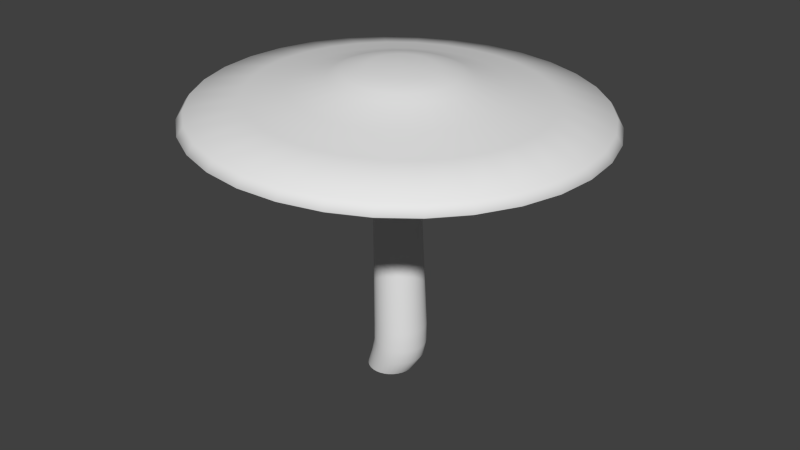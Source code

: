 # Source: Mushroom_Large_Rigged.blend  (saved by Blender 2.76.0; exported with 4.5.12 LTS)
import bpy
from mathutils import Matrix  # noqa: F401  (used for matrix-valued properties, if any)

bpy.ops.wm.read_factory_settings(use_empty=True)
scene = bpy.context.scene
scene.name = 'Scene'

# ---- collections
col_collection_1 = bpy.data.collections.new('Collection 1'); scene.collection.children.link(col_collection_1)

# ---- world
world_world = bpy.data.worlds.new('World'); scene.world = world_world
world_world.color = (0.05088, 0.05088, 0.05088)
world_world.use_sun_shadow = False
world_world.sun_shadow_jitter_overblur = 0.0
world_world.cycles.sampling_method = 'MANUAL'
world_world.cycles.sample_map_resolution = 256

# ---- meshes
me_cylinder = bpy.data.meshes.new('Cylinder')
me_cylinder.from_pydata([(0.0, 1.0, -0.00274), (0.4749, 1.102, 2.014), (0.1951, 0.9808, -0.00274), (0.6854, 1.082, 2.013), (0.3827, 0.9239, -0.00274), (0.888, 1.021, 2.012), (0.5556, 0.8315, -0.00274), (1.075, 0.9222, 2.011), (0.7071, 0.7071, -0.00274), (1.239, 0.7885, 2.01), (0.8315, 0.5556, -0.00274), (1.374, 0.6254, 2.01), (0.9239, 0.3827, -0.00274), (1.474, 0.4391, 2.009), (0.9808, 0.1951, -0.00274), (1.536, 0.2369, 2.009), (1.0, 7.55e-08, -0.00274), (1.558, 0.02633, 2.009), (0.9808, -0.1951, -0.00274), (1.538, -0.1843, 2.009), (0.9239, -0.3827, -0.00274), (1.477, -0.3871, 2.009), (0.8315, -0.5556, -0.00274), (1.378, -0.5741, 2.009), (0.7071, -0.7071, -0.00274), (1.244, -0.7381, 2.01), (0.5556, -0.8315, -0.00274), (1.081, -0.873, 2.011), (0.3827, -0.9239, -0.00274), (0.8951, -0.9734, 2.011), (0.1951, -0.9808, -0.00274), (0.6929, -1.036, 2.012), (-3.258e-07, -1.0, -0.00274), (0.4825, -1.057, 2.013), (-0.1951, -0.9808, -0.00274), (0.2719, -1.037, 2.014), (-0.3827, -0.9239, -0.00274), (0.06933, -0.9764, 2.015), (-0.5556, -0.8315, -0.00274), (-0.1176, -0.8773, 2.016), (-0.7071, -0.7071, -0.00274), (-0.2815, -0.7436, 2.017), (-0.8315, -0.5556, -0.00274), (-0.4163, -0.5805, 2.017), (-0.9239, -0.3827, -0.00274), (-0.5167, -0.3942, 2.018), (-0.9808, -0.1951, -0.00274), (-0.5788, -0.192, 2.018), (-1.0, 9.656e-07, -0.00274), (-0.6003, 0.01856, 2.018), (-0.9808, 0.1951, -0.00274), (-0.5803, 0.2292, 2.018), (-0.9239, 0.3827, -0.00274), (-0.5196, 0.432, 2.018), (-0.8315, 0.5556, -0.00274), (-0.4206, 0.6189, 2.017), (-0.7071, 0.7071, -0.00274), (-0.287, 0.783, 2.017), (-0.5556, 0.8315, -0.00274), (-0.1239, 0.9178, 2.016), (-0.3827, 0.9239, -0.00274), (0.06225, 1.018, 2.015), (-0.1951, 0.9808, -0.00274), (0.2644, 1.08, 2.015), (0.5217, 1.116, 0.2361), (0.7395, 1.095, 0.2361), (0.9489, 1.031, 0.2361), (1.142, 0.9282, 0.2361), (1.311, 0.7894, 0.2361), (1.45, 0.6202, 0.2361), (1.553, 0.4272, 0.2361), (1.617, 0.2178, 0.2361), (1.638, 5.054e-08, 0.2361), (1.617, -0.2178, 0.2361), (1.553, -0.4272, 0.2361), (1.45, -0.6202, 0.2361), (1.311, -0.7894, 0.2361), (1.142, -0.9282, 0.2361), (0.9489, -1.031, 0.2361), (0.7395, -1.095, 0.2361), (0.5217, -1.116, 0.2361), (0.3039, -1.095, 0.2361), (0.09448, -1.031, 0.2361), (-0.09853, -0.9282, 0.2361), (-0.2677, -0.7894, 0.2361), (-0.4065, -0.6202, 0.2361), (-0.5097, -0.4272, 0.2361), (-0.5732, -0.2178, 0.2361), (-0.5947, 1.044e-06, 0.2361), (-0.5732, 0.2178, 0.2361), (-0.5097, 0.4272, 0.2361), (-0.4065, 0.6202, 0.2361), (-0.2677, 0.7894, 0.2361), (-0.09853, 0.9282, 0.2361), (0.09448, 1.031, 0.2361), (0.3039, 1.095, 0.2361), (0.5277, 1.116, 0.3814), (0.7455, 1.095, 0.3814), (0.9549, 1.031, 0.3814), (1.148, 0.9282, 0.3814), (1.317, 0.7894, 0.3814), (1.456, 0.6202, 0.3814), (1.559, 0.4272, 0.3814), (1.623, 0.2178, 0.3814), (1.644, 5.054e-08, 0.3814), (1.623, -0.2178, 0.3814), (1.559, -0.4272, 0.3814), (1.456, -0.6202, 0.3814), (1.317, -0.7894, 0.3814), (1.148, -0.9282, 0.3814), (0.9549, -1.031, 0.3814), (0.7455, -1.095, 0.3814), (0.5277, -1.116, 0.3814), (0.3099, -1.095, 0.3814), (0.1005, -1.031, 0.3814), (-0.09251, -0.9282, 0.3814), (-0.2617, -0.7894, 0.3814), (-0.4005, -0.6202, 0.3814), (-0.5037, -0.4272, 0.3814), (-0.5672, -0.2178, 0.3814), (-0.5887, 1.044e-06, 0.3814), (-0.5672, 0.2178, 0.3814), (-0.5037, 0.4272, 0.3814), (-0.4005, 0.6202, 0.3814), (-0.2617, 0.7894, 0.3814), (-0.09251, 0.9282, 0.3814), (0.1005, 1.031, 0.3814), (0.3099, 1.095, 0.3814), (0.6013, 1.095, 0.1284), (0.8108, 1.031, 0.1284), (1.004, 0.9282, 0.1284), (1.173, 0.7894, 0.1284), (1.312, 0.6202, 0.1284), (1.415, 0.4272, 0.1284), (1.478, 0.2178, 0.1284), (1.5, 5.054e-08, 0.1284), (1.478, -0.2178, 0.1284), (1.415, -0.4272, 0.1284), (1.312, -0.6202, 0.1284), (1.173, -0.7894, 0.1284), (1.004, -0.9282, 0.1284), (0.8108, -1.031, 0.1284), (0.6013, -1.095, 0.1284), (0.3835, -1.116, 0.1284), (0.1657, -1.095, 0.1284), (-0.04369, -1.031, 0.1284), (-0.2367, -0.9282, 0.1284), (-0.4059, -0.7894, 0.1284), (-0.5447, -0.6202, 0.1284), (-0.6479, -0.4272, 0.1284), (-0.7114, -0.2178, 0.1284), (-0.7329, 1.044e-06, 0.1284), (-0.7114, 0.2178, 0.1284), (-0.6479, 0.4272, 0.1284), (-0.5447, 0.6202, 0.1284), (-0.4059, 0.7894, 0.1284), (-0.2367, 0.9282, 0.1284), (-0.04369, 1.031, 0.1284), (0.1657, 1.095, 0.1284), (0.3835, 1.116, 0.1284), (0.3682, 1.0, 1.232), (0.5633, 0.9808, 1.232), (0.7509, 0.9239, 1.232), (0.9237, 0.8315, 1.232), (1.075, 0.7071, 1.232), (1.2, 0.5556, 1.232), (1.292, 0.3827, 1.232), (1.349, 0.1951, 1.232), (1.368, 7.55e-08, 1.232), (1.349, -0.1951, 1.232), (1.292, -0.3827, 1.232), (1.2, -0.5556, 1.232), (1.075, -0.7071, 1.232), (0.9237, -0.8315, 1.232), (0.7509, -0.9239, 1.232), (0.5633, -0.9808, 1.232), (0.3682, -1.0, 1.232), (0.1731, -0.9808, 1.232), (-0.01451, -0.9239, 1.232), (-0.1874, -0.8315, 1.232), (-0.3389, -0.7071, 1.232), (-0.4633, -0.5556, 1.232), (-0.5557, -0.3827, 1.232), (-0.6126, -0.1951, 1.232), (-0.6318, 9.656e-07, 1.232), (-0.6126, 0.1951, 1.232), (-0.5557, 0.3827, 1.232), (-0.4633, 0.5556, 1.232), (-0.3389, 0.7071, 1.232), (-0.1874, 0.8315, 1.232), (-0.01451, 0.9239, 1.232), (0.1731, 0.9808, 1.232), (0.1601, 1.0, 1.433), (0.3552, 0.9808, 1.433), (0.5428, 0.9239, 1.433), (0.7157, 0.8315, 1.433), (0.8672, 0.7071, 1.433), (0.9916, 0.5556, 1.433), (1.084, 0.3827, 1.433), (1.141, 0.1951, 1.433), (1.16, 7.55e-08, 1.433), (1.141, -0.1951, 1.433), (1.084, -0.3827, 1.433), (0.9916, -0.5556, 1.433), (0.8672, -0.7071, 1.433), (0.7157, -0.8315, 1.433), (0.5428, -0.9239, 1.433), (0.3552, -0.9808, 1.433), (0.1601, -1.0, 1.433), (-0.03501, -0.9808, 1.433), (-0.2226, -0.9239, 1.433), (-0.3955, -0.8315, 1.433), (-0.547, -0.7071, 1.433), (-0.6714, -0.5556, 1.433), (-0.7638, -0.3827, 1.433), (-0.8207, -0.1951, 1.433), (-0.8399, 9.656e-07, 1.433), (-0.8207, 0.1951, 1.433), (-0.7638, 0.3827, 1.433), (-0.6714, 0.5556, 1.433), (-0.547, 0.7071, 1.433), (-0.3955, 0.8315, 1.433), (-0.2226, 0.9239, 1.433), (-0.03501, 0.9808, 1.433), (0.0242, 1.0, 1.611), (0.2193, 0.9808, 1.611), (0.4069, 0.9239, 1.611), (0.5798, 0.8315, 1.611), (0.7313, 0.7071, 1.611), (0.8557, 0.5556, 1.611), (0.9481, 0.3827, 1.611), (1.005, 0.1951, 1.611), (1.024, 7.55e-08, 1.611), (1.005, -0.1951, 1.611), (0.9481, -0.3827, 1.611), (0.8557, -0.5556, 1.611), (0.7313, -0.7071, 1.611), (0.5798, -0.8315, 1.611), (0.4069, -0.9239, 1.611), (0.2193, -0.9808, 1.611), (0.0242, -1.0, 1.611), (-0.1709, -0.9808, 1.611), (-0.3585, -0.9239, 1.611), (-0.5314, -0.8315, 1.611), (-0.6829, -0.7071, 1.611), (-0.8073, -0.5556, 1.611), (-0.8997, -0.3827, 1.611), (-0.9566, -0.1951, 1.611), (-0.9758, 9.656e-07, 1.611), (-0.9566, 0.1951, 1.611), (-0.8997, 0.3827, 1.611), (-0.8073, 0.5556, 1.611), (-0.6829, 0.7071, 1.611), (-0.5314, 0.8315, 1.611), (-0.3585, 0.9239, 1.611), (-0.1709, 0.9808, 1.611), (-0.00427, 1.028, 1.751), (0.1964, 1.009, 1.751), (0.3893, 0.9501, 1.751), (0.5671, 0.8551, 1.751), (0.7229, 0.7272, 1.751), (0.8508, 0.5713, 1.751), (0.9458, 0.3935, 1.751), (1.004, 0.2006, 1.751), (1.024, 6.878e-08, 1.751), (1.004, -0.2006, 1.751), (0.9458, -0.3935, 1.751), (0.8508, -0.5713, 1.751), (0.7229, -0.7272, 1.751), (0.5671, -0.8551, 1.751), (0.3893, -0.9501, 1.751), (0.1964, -1.009, 1.751), (-0.004271, -1.028, 1.751), (-0.2049, -1.009, 1.751), (-0.3978, -0.9501, 1.751), (-0.5756, -0.8551, 1.751), (-0.7314, -0.7272, 1.751), (-0.8593, -0.5713, 1.751), (-0.9544, -0.3935, 1.751), (-1.013, -0.2006, 1.751), (-1.033, 9.841e-07, 1.751), (-1.013, 0.2006, 1.751), (-0.9544, 0.3935, 1.751), (-0.8593, 0.5713, 1.751), (-0.7314, 0.7272, 1.751), (-0.5756, 0.8551, 1.751), (-0.3978, 0.9501, 1.751), (-0.2049, 1.009, 1.751), (0.4597, 2.573, 1.949), (0.9571, 2.525, 1.946), (1.436, 2.382, 1.944), (1.877, 2.148, 1.942), (2.264, 1.832, 1.941), (2.583, 1.447, 1.939), (2.82, 1.007, 1.938), (2.966, 0.5293, 1.937), (3.017, 0.0321, 1.937), (2.97, -0.4655, 1.937), (2.827, -0.9443, 1.938), (2.593, -1.386, 1.939), (2.277, -1.773, 1.94), (1.892, -2.092, 1.941), (1.452, -2.329, 1.943), (0.9748, -2.476, 1.945), (0.4778, -2.527, 1.947), (-0.0195, -2.479, 1.95), (-0.4981, -2.336, 1.952), (-0.9395, -2.102, 1.954), (-1.327, -1.786, 1.955), (-1.645, -1.401, 1.957), (-1.882, -0.9613, 1.958), (-2.029, -0.4835, 1.959), (-2.08, 0.01375, 1.959), (-2.032, 0.5113, 1.959), (-1.889, 0.9901, 1.958), (-1.655, 1.432, 1.958), (-1.34, 1.819, 1.956), (-0.9545, 2.138, 1.955), (-0.5148, 2.375, 1.953), (-0.03725, 2.522, 1.951), (0.4317, 4.369, 1.856), (1.279, 4.288, 1.852), (2.095, 4.044, 1.848), (2.847, 3.645, 1.845), (3.507, 3.107, 1.842), (4.049, 2.451, 1.84), (4.453, 1.701, 1.838), (4.703, 0.8869, 1.836), (4.79, 0.0396, 1.836), (4.709, -0.8083, 1.836), (4.465, -1.624, 1.837), (4.066, -2.377, 1.839), (3.529, -3.037, 1.841), (2.872, -3.58, 1.844), (2.123, -3.984, 1.847), (1.309, -4.234, 1.85), (0.4625, -4.321, 1.854), (-0.385, -4.24, 1.857), (-1.2, -3.996, 1.861), (-1.953, -3.597, 1.864), (-2.613, -3.059, 1.867), (-3.155, -2.403, 1.87), (-3.559, -1.653, 1.872), (-3.809, -0.839, 1.873), (-3.895, 0.008323, 1.874), (-3.815, 0.8562, 1.873), (-3.571, 1.672, 1.873), (-3.172, 2.425, 1.871), (-2.634, 3.085, 1.869), (-1.978, 3.628, 1.866), (-1.229, 4.032, 1.863), (-0.4152, 4.282, 1.859), (0.4858, 4.958, 1.874), (1.453, 4.863, 1.874), (2.383, 4.581, 1.874), (3.24, 4.122, 1.874), (3.992, 3.506, 1.874), (6.087, 3.824, 1.831), (6.72, 2.65, 1.828), (7.111, 1.375, 1.826), (7.247, 0.04845, 1.825), (7.121, -1.279, 1.826), (6.738, -2.557, 1.827), (6.114, -3.735, 1.829), (5.272, -4.769, 1.833), (4.245, -5.619, 1.837), (3.071, -6.252, 1.842), (1.797, -6.643, 1.848), (0.4712, -6.779, 1.853), (-0.8558, -6.653, 1.859), (-2.133, -6.271, 1.865), (-3.31, -5.646, 1.87), (-4.344, -4.804, 1.875), (-5.193, -3.776, 1.878), (-5.826, -2.602, 1.881), (-6.217, -1.327, 1.883), (-6.352, -0.0005239, 1.884), (-6.227, 1.327, 1.884), (-5.844, 2.605, 1.883), (-5.22, 3.783, 1.88), (-4.378, 4.817, 1.877), (-3.351, 5.667, 1.872), (-2.177, 6.3, 1.867), (-0.9031, 6.691, 1.862), (0.4317, 8.091, 1.913), (2.005, 7.942, 1.907), (3.52, 7.488, 1.9), (4.916, 6.748, 1.894), (6.142, 5.749, 1.888), (7.149, 4.53, 1.884), (7.899, 3.138, 1.88), (8.364, 1.626, 1.878), (8.524, 0.05237, 1.877), (8.375, -1.522, 1.877), (7.921, -3.037, 1.879), (7.181, -4.435, 1.882), (6.183, -5.661, 1.886), (4.964, -6.669, 1.891), (3.573, -7.419, 1.897), (2.062, -7.884, 1.903), (0.489, -8.044, 1.91), (-1.085, -7.895, 1.917), (-2.599, -7.441, 1.923), (-3.996, -6.701, 1.93), (-5.221, -5.702, 1.935), (-6.229, -4.483, 1.94), (-6.979, -3.091, 1.943), (-7.443, -1.579, 1.946), (-7.603, -0.00571, 1.947), (-7.454, 1.569, 1.946), (-7.001, 3.084, 1.945), (-6.26, 4.481, 1.942), (-5.262, 5.708, 1.938), (-4.043, 6.715, 1.933), (-2.652, 7.466, 1.927), (-1.141, 7.93, 1.92), (0.442, 8.617, 1.966), (2.118, 8.458, 1.959), (3.732, 7.974, 1.952), (5.219, 7.186, 1.945), (6.525, 6.122, 1.939), (7.598, 4.823, 1.934), (8.397, 3.34, 1.931), (8.891, 1.73, 1.928), (9.062, 0.05367, 1.927), (8.903, -1.624, 1.927), (8.42, -3.238, 1.929), (7.632, -4.726, 1.932), (6.568, -6.032, 1.937), (5.27, -7.106, 1.942), (3.788, -7.905, 1.948), (2.178, -8.4, 1.955), (0.503, -8.571, 1.962), (-1.173, -8.412, 1.97), (-2.786, -7.929, 1.977), (-4.274, -7.14, 1.983), (-5.58, -6.076, 1.989), (-6.653, -4.778, 1.994), (-7.452, -3.295, 1.998), (-7.946, -1.684, 2.0), (-8.117, -0.008189, 2.001), (-7.958, 1.669, 2.001), (-7.475, 3.283, 1.999), (-6.687, 4.772, 1.996), (-5.623, 6.078, 1.992), (-4.325, 7.151, 1.986), (-2.843, 7.951, 1.98), (-1.233, 8.446, 1.973), (0.4589, 8.343, 2.034), (2.082, 8.189, 2.027), (3.644, 7.721, 2.02), (5.084, 6.957, 2.014), (6.348, 5.927, 2.008), (7.387, 4.67, 2.004), (8.161, 3.234, 2.0), (8.64, 1.675, 1.998), (8.805, 0.05193, 1.997), (8.651, -1.572, 1.997), (8.183, -3.135, 1.999), (7.42, -4.576, 2.002), (6.39, -5.841, 2.006), (5.134, -6.88, 2.011), (3.698, -7.654, 2.017), (2.14, -8.133, 2.024), (0.518, -8.299, 2.031), (-1.105, -8.145, 2.038), (-2.667, -7.677, 2.045), (-4.108, -6.913, 2.051), (-5.371, -5.883, 2.057), (-6.41, -4.626, 2.061), (-7.184, -3.19, 2.065), (-7.663, -1.631, 2.068), (-7.828, -0.007967, 2.069), (-7.674, 1.616, 2.068), (-7.207, 3.179, 2.067), (-6.443, 4.62, 2.064), (-5.413, 5.885, 2.059), (-4.157, 6.924, 2.054), (-2.722, 7.698, 2.048), (-1.163, 8.177, 2.041), (0.4859, 6.137, 2.116), (1.679, 6.024, 2.111), (2.827, 5.68, 2.106), (3.886, 5.119, 2.101), (4.815, 4.362, 2.097), (5.579, 3.437, 2.094), (6.147, 2.382, 2.091), (6.499, 1.236, 2.089), (6.621, 0.04308, 2.088), (6.508, -1.151, 2.089), (6.164, -2.299, 2.09), (5.603, -3.359, 2.092), (4.846, -4.288, 2.095), (3.922, -5.052, 2.099), (2.867, -5.621, 2.104), (1.722, -5.973, 2.108), (0.5293, -6.095, 2.114), (-0.6637, -5.982, 2.119), (-1.812, -5.638, 2.124), (-2.871, -5.077, 2.129), (-3.8, -4.319, 2.133), (-4.563, -3.395, 2.136), (-5.132, -2.34, 2.139), (-5.484, -1.194, 2.141), (-5.606, -0.0009504, 2.141), (-5.492, 1.193, 2.141), (-5.149, 2.341, 2.14), (-4.587, 3.401, 2.138), (-3.83, 4.33, 2.135), (-2.907, 5.094, 2.131), (-1.852, 5.663, 2.126), (-0.7063, 6.016, 2.121), (0.5045, 4.456, 2.17), (1.37, 4.373, 2.167), (2.202, 4.124, 2.163), (2.97, 3.717, 2.16), (3.644, 3.168, 2.157), (4.197, 2.498, 2.154), (4.61, 1.732, 2.152), (4.865, 0.9014, 2.151), (4.953, 0.03642, 2.15), (4.871, -0.8291, 2.15), (4.622, -1.662, 2.151), (4.215, -2.43, 2.153), (3.666, -3.104, 2.155), (2.996, -3.658, 2.158), (2.231, -4.071, 2.161), (1.401, -4.326, 2.165), (0.536, -4.415, 2.168), (-0.3291, -4.333, 2.172), (-1.162, -4.083, 2.176), (-1.929, -3.676, 2.179), (-2.603, -3.127, 2.182), (-3.157, -2.457, 2.185), (-3.569, -1.692, 2.187), (-3.824, -0.8604, 2.188), (-3.913, 0.004493, 2.189), (-3.83, 0.87, 2.189), (-3.581, 1.703, 2.188), (-3.174, 2.471, 2.186), (-2.625, 3.145, 2.184), (-1.956, 3.699, 2.181), (-1.191, 4.112, 2.178), (-0.36, 4.367, 2.174), (0.5267, 2.874, 2.241), (1.084, 2.821, 2.239), (1.619, 2.661, 2.237), (2.114, 2.399, 2.234), (2.547, 2.045, 2.232), (2.904, 1.614, 2.231), (3.169, 1.122, 2.23), (3.333, 0.5866, 2.229), (3.39, 0.02994, 2.228), (3.337, -0.5272, 2.229), (3.177, -1.063, 2.229), (2.915, -1.558, 2.23), (2.561, -1.992, 2.232), (2.13, -2.348, 2.233), (1.638, -2.614, 2.235), (1.103, -2.778, 2.238), (0.547, -2.835, 2.24), (-0.009818, -2.782, 2.243), (-0.5456, -2.622, 2.245), (-1.04, -2.36, 2.247), (-1.473, -2.006, 2.249), (-1.83, -1.575, 2.251), (-2.095, -1.082, 2.252), (-2.259, -0.5473, 2.253), (-2.316, 0.009387, 2.253), (-2.263, 0.5665, 2.253), (-2.103, 1.103, 2.252), (-1.841, 1.597, 2.251), (-1.488, 2.031, 2.25), (-1.057, 2.387, 2.248), (-0.5643, 2.653, 2.246), (-0.02969, 2.817, 2.244), (0.5361, 2.395, 2.274), (0.9995, 2.351, 2.272), (1.445, 2.217, 2.27), (1.857, 1.999, 2.268), (2.218, 1.705, 2.267), (2.514, 1.346, 2.265), (2.735, 0.9363, 2.264), (2.872, 0.4912, 2.264), (2.919, 0.02785, 2.263), (2.875, -0.4358, 2.263), (2.741, -0.8819, 2.264), (2.524, -1.293, 2.265), (2.229, -1.655, 2.266), (1.871, -1.951, 2.267), (1.461, -2.172, 2.269), (1.016, -2.309, 2.271), (0.5529, -2.356, 2.273), (0.08954, -2.312, 2.275), (-0.3564, -2.179, 2.277), (-0.7677, -1.961, 2.279), (-1.129, -1.667, 2.281), (-1.425, -1.308, 2.282), (-1.646, -0.8977, 2.283), (-1.783, -0.4526, 2.284), (-1.83, 0.01074, 2.284), (-1.786, 0.4744, 2.284), (-1.652, 0.9205, 2.283), (-1.434, 1.332, 2.282), (-1.14, 1.693, 2.281), (-0.7817, 1.99, 2.28), (-0.372, 2.211, 2.278), (0.073, 2.348, 2.276), (0.5472, 1.407, 2.306), (0.8178, 1.381, 2.305), (1.078, 1.303, 2.304), (1.319, 1.176, 2.303), (1.529, 1.004, 2.302), (1.703, 0.794, 2.301), (1.832, 0.5546, 2.301), (1.911, 0.2946, 2.3), (1.939, 0.02393, 2.3), (1.913, -0.2469, 2.3), (1.835, -0.5075, 2.301), (1.708, -0.7479, 2.301), (1.536, -0.9588, 2.302), (1.327, -1.132, 2.303), (1.087, -1.261, 2.304), (0.8275, -1.341, 2.305), (0.557, -1.369, 2.306), (0.2863, -1.343, 2.307), (0.02585, -1.265, 2.308), (-0.2144, -1.138, 2.309), (-0.4252, -0.9658, 2.31), (-0.5984, -0.7562, 2.311), (-0.7274, -0.5167, 2.312), (-0.8073, -0.2567, 2.312), (-0.8349, 0.01394, 2.312), (-0.8092, 0.2848, 2.312), (-0.7312, 0.5454, 2.312), (-0.6039, 0.7857, 2.311), (-0.4321, 0.9966, 2.311), (-0.2226, 1.17, 2.31), (0.01676, 1.299, 2.309), (0.2767, 1.379, 2.308), (0.5537, 0.01885, 2.313)], [], [(256, 1, 3, 257), (257, 3, 5, 258), (258, 5, 7, 259), (259, 7, 9, 260), (260, 9, 11, 261), (261, 11, 13, 262), (262, 13, 15, 263), (263, 15, 17, 264), (264, 17, 19, 265), (265, 19, 21, 266), (266, 21, 23, 267), (267, 23, 25, 268), (268, 25, 27, 269), (269, 27, 29, 270), (270, 29, 31, 271), (271, 31, 33, 272), (272, 33, 35, 273), (273, 35, 37, 274), (274, 37, 39, 275), (275, 39, 41, 276), (276, 41, 43, 277), (277, 43, 45, 278), (278, 45, 47, 279), (279, 47, 49, 280), (280, 49, 51, 281), (281, 51, 53, 282), (282, 53, 55, 283), (283, 55, 57, 284), (284, 57, 59, 285), (285, 59, 61, 286), (287, 63, 1, 256), (286, 61, 63, 287), (157, 94, 95, 158), (158, 95, 64, 159), (156, 93, 94, 157), (155, 92, 93, 156), (154, 91, 92, 155), (153, 90, 91, 154), (152, 89, 90, 153), (151, 88, 89, 152), (150, 87, 88, 151), (149, 86, 87, 150), (148, 85, 86, 149), (147, 84, 85, 148), (146, 83, 84, 147), (145, 82, 83, 146), (144, 81, 82, 145), (143, 80, 81, 144), (142, 79, 80, 143), (141, 78, 79, 142), (140, 77, 78, 141), (139, 76, 77, 140), (138, 75, 76, 139), (137, 74, 75, 138), (136, 73, 74, 137), (135, 72, 73, 136), (134, 71, 72, 135), (133, 70, 71, 134), (132, 69, 70, 133), (131, 68, 69, 132), (130, 67, 68, 131), (129, 66, 67, 130), (128, 65, 66, 129), (159, 64, 65, 128), (94, 126, 127, 95), (95, 127, 96, 64), (93, 125, 126, 94), (92, 124, 125, 93), (91, 123, 124, 92), (90, 122, 123, 91), (89, 121, 122, 90), (88, 120, 121, 89), (87, 119, 120, 88), (86, 118, 119, 87), (85, 117, 118, 86), (84, 116, 117, 85), (83, 115, 116, 84), (82, 114, 115, 83), (81, 113, 114, 82), (80, 112, 113, 81), (79, 111, 112, 80), (78, 110, 111, 79), (77, 109, 110, 78), (76, 108, 109, 77), (75, 107, 108, 76), (74, 106, 107, 75), (73, 105, 106, 74), (72, 104, 105, 73), (71, 103, 104, 72), (70, 102, 103, 71), (69, 101, 102, 70), (68, 100, 101, 69), (67, 99, 100, 68), (66, 98, 99, 67), (65, 97, 98, 66), (64, 96, 97, 65), (0, 159, 128, 2), (2, 128, 129, 4), (4, 129, 130, 6), (6, 130, 131, 8), (8, 131, 132, 10), (10, 132, 133, 12), (12, 133, 134, 14), (14, 134, 135, 16), (16, 135, 136, 18), (18, 136, 137, 20), (20, 137, 138, 22), (22, 138, 139, 24), (24, 139, 140, 26), (26, 140, 141, 28), (28, 141, 142, 30), (30, 142, 143, 32), (32, 143, 144, 34), (34, 144, 145, 36), (36, 145, 146, 38), (38, 146, 147, 40), (40, 147, 148, 42), (42, 148, 149, 44), (44, 149, 150, 46), (46, 150, 151, 48), (48, 151, 152, 50), (50, 152, 153, 52), (52, 153, 154, 54), (54, 154, 155, 56), (56, 155, 156, 58), (58, 156, 157, 60), (62, 158, 159, 0), (60, 157, 158, 62), (126, 190, 191, 127), (127, 191, 160, 96), (125, 189, 190, 126), (124, 188, 189, 125), (123, 187, 188, 124), (122, 186, 187, 123), (121, 185, 186, 122), (120, 184, 185, 121), (119, 183, 184, 120), (118, 182, 183, 119), (117, 181, 182, 118), (116, 180, 181, 117), (115, 179, 180, 116), (114, 178, 179, 115), (113, 177, 178, 114), (112, 176, 177, 113), (111, 175, 176, 112), (110, 174, 175, 111), (109, 173, 174, 110), (108, 172, 173, 109), (107, 171, 172, 108), (106, 170, 171, 107), (105, 169, 170, 106), (104, 168, 169, 105), (103, 167, 168, 104), (102, 166, 167, 103), (101, 165, 166, 102), (100, 164, 165, 101), (99, 163, 164, 100), (98, 162, 163, 99), (97, 161, 162, 98), (96, 160, 161, 97), (190, 222, 223, 191), (191, 223, 192, 160), (189, 221, 222, 190), (188, 220, 221, 189), (187, 219, 220, 188), (186, 218, 219, 187), (185, 217, 218, 186), (184, 216, 217, 185), (183, 215, 216, 184), (182, 214, 215, 183), (181, 213, 214, 182), (180, 212, 213, 181), (179, 211, 212, 180), (178, 210, 211, 179), (177, 209, 210, 178), (176, 208, 209, 177), (175, 207, 208, 176), (174, 206, 207, 175), (173, 205, 206, 174), (172, 204, 205, 173), (171, 203, 204, 172), (170, 202, 203, 171), (169, 201, 202, 170), (168, 200, 201, 169), (167, 199, 200, 168), (166, 198, 199, 167), (165, 197, 198, 166), (164, 196, 197, 165), (163, 195, 196, 164), (162, 194, 195, 163), (161, 193, 194, 162), (160, 192, 193, 161), (222, 254, 255, 223), (223, 255, 224, 192), (221, 253, 254, 222), (220, 252, 253, 221), (219, 251, 252, 220), (218, 250, 251, 219), (217, 249, 250, 218), (216, 248, 249, 217), (215, 247, 248, 216), (214, 246, 247, 215), (213, 245, 246, 214), (212, 244, 245, 213), (211, 243, 244, 212), (210, 242, 243, 211), (209, 241, 242, 210), (208, 240, 241, 209), (207, 239, 240, 208), (206, 238, 239, 207), (205, 237, 238, 206), (204, 236, 237, 205), (203, 235, 236, 204), (202, 234, 235, 203), (201, 233, 234, 202), (200, 232, 233, 201), (199, 231, 232, 200), (198, 230, 231, 199), (197, 229, 230, 198), (196, 228, 229, 197), (195, 227, 228, 196), (194, 226, 227, 195), (193, 225, 226, 194), (192, 224, 225, 193), (254, 286, 287, 255), (255, 287, 256, 224), (253, 285, 286, 254), (252, 284, 285, 253), (251, 283, 284, 252), (250, 282, 283, 251), (249, 281, 282, 250), (248, 280, 281, 249), (247, 279, 280, 248), (246, 278, 279, 247), (245, 277, 278, 246), (244, 276, 277, 245), (243, 275, 276, 244), (242, 274, 275, 243), (241, 273, 274, 242), (240, 272, 273, 241), (239, 271, 272, 240), (238, 270, 271, 239), (237, 269, 270, 238), (236, 268, 269, 237), (235, 267, 268, 236), (234, 266, 267, 235), (233, 265, 266, 234), (232, 264, 265, 233), (231, 263, 264, 232), (230, 262, 263, 231), (229, 261, 262, 230), (228, 260, 261, 229), (227, 259, 260, 228), (226, 258, 259, 227), (225, 257, 258, 226), (224, 256, 257, 225), (5, 3, 289, 290), (23, 21, 298, 299), (41, 39, 307, 308), (59, 57, 316, 317), (15, 13, 294, 295), (33, 31, 303, 304), (51, 49, 312, 313), (7, 5, 290, 291), (25, 23, 299, 300), (43, 41, 308, 309), (61, 59, 317, 318), (17, 15, 295, 296), (35, 33, 304, 305), (53, 51, 313, 314), (9, 7, 291, 292), (27, 25, 300, 301), (45, 43, 309, 310), (63, 61, 318, 319), (19, 17, 296, 297), (37, 35, 305, 306), (55, 53, 314, 315), (11, 9, 292, 293), (29, 27, 301, 302), (47, 45, 310, 311), (3, 1, 288, 289), (1, 63, 319, 288), (21, 19, 297, 298), (39, 37, 306, 307), (57, 55, 315, 316), (13, 11, 293, 294), (31, 29, 302, 303), (49, 47, 311, 312), (299, 298, 330, 331), (313, 312, 344, 345), (300, 299, 331, 332), (314, 313, 345, 346), (301, 300, 332, 333), (315, 314, 346, 347), (302, 301, 333, 334), (289, 288, 320, 321), (316, 315, 347, 348), (303, 302, 334, 335), (290, 289, 321, 322), (317, 316, 348, 349), (304, 303, 335, 336), (291, 290, 322, 323), (318, 317, 349, 350), (305, 304, 336, 337), (292, 291, 323, 324), (319, 318, 350, 351), (306, 305, 337, 338), (293, 292, 324, 325), (288, 319, 351, 320), (307, 306, 338, 339), (294, 293, 325, 326), (308, 307, 339, 340), (295, 294, 326, 327), (309, 308, 340, 341), (296, 295, 327, 328), (310, 309, 341, 342), (297, 296, 328, 329), (311, 310, 342, 343), (298, 297, 329, 330), (312, 311, 343, 344), (334, 333, 365, 366), (321, 320, 352, 353), (348, 347, 379, 380), (335, 334, 366, 367), (322, 321, 353, 354), (349, 348, 380, 381), (336, 335, 367, 368), (323, 322, 354, 355), (350, 349, 381, 382), (337, 336, 368, 369), (324, 323, 355, 356), (351, 350, 382, 383), (338, 337, 369, 370), (325, 324, 356, 357), (320, 351, 383, 352), (339, 338, 370, 371), (326, 325, 357, 358), (340, 339, 371, 372), (327, 326, 358, 359), (341, 340, 372, 373), (328, 327, 359, 360), (342, 341, 373, 374), (329, 328, 360, 361), (343, 342, 374, 375), (330, 329, 361, 362), (344, 343, 375, 376), (331, 330, 362, 363), (345, 344, 376, 377), (332, 331, 363, 364), (346, 345, 377, 378), (333, 332, 364, 365), (347, 346, 378, 379), (369, 368, 400, 401), (356, 355, 387, 388), (383, 382, 414, 415), (370, 369, 401, 402), (357, 356, 388, 389), (352, 383, 415, 384), (371, 370, 402, 403), (358, 357, 389, 390), (372, 371, 403, 404), (359, 358, 390, 391), (373, 372, 404, 405), (360, 359, 391, 392), (374, 373, 405, 406), (361, 360, 392, 393), (375, 374, 406, 407), (362, 361, 393, 394), (376, 375, 407, 408), (363, 362, 394, 395), (377, 376, 408, 409), (364, 363, 395, 396), (378, 377, 409, 410), (365, 364, 396, 397), (379, 378, 410, 411), (366, 365, 397, 398), (353, 352, 384, 385), (380, 379, 411, 412), (367, 366, 398, 399), (354, 353, 385, 386), (381, 380, 412, 413), (368, 367, 399, 400), (355, 354, 386, 387), (382, 381, 413, 414), (404, 403, 435, 436), (391, 390, 422, 423), (405, 404, 436, 437), (392, 391, 423, 424), (406, 405, 437, 438), (393, 392, 424, 425), (407, 406, 438, 439), (394, 393, 425, 426), (408, 407, 439, 440), (395, 394, 426, 427), (409, 408, 440, 441), (396, 395, 427, 428), (410, 409, 441, 442), (397, 396, 428, 429), (411, 410, 442, 443), (398, 397, 429, 430), (385, 384, 416, 417), (412, 411, 443, 444), (399, 398, 430, 431), (386, 385, 417, 418), (413, 412, 444, 445), (400, 399, 431, 432), (387, 386, 418, 419), (414, 413, 445, 446), (401, 400, 432, 433), (388, 387, 419, 420), (415, 414, 446, 447), (402, 401, 433, 434), (389, 388, 420, 421), (384, 415, 447, 416), (403, 402, 434, 435), (390, 389, 421, 422), (439, 438, 470, 471), (426, 425, 457, 458), (440, 439, 471, 472), (427, 426, 458, 459), (441, 440, 472, 473), (428, 427, 459, 460), (442, 441, 473, 474), (429, 428, 460, 461), (443, 442, 474, 475), (430, 429, 461, 462), (417, 416, 448, 449), (444, 443, 475, 476), (431, 430, 462, 463), (418, 417, 449, 450), (445, 444, 476, 477), (432, 431, 463, 464), (419, 418, 450, 451), (446, 445, 477, 478), (433, 432, 464, 465), (420, 419, 451, 452), (447, 446, 478, 479), (434, 433, 465, 466), (421, 420, 452, 453), (416, 447, 479, 448), (435, 434, 466, 467), (422, 421, 453, 454), (436, 435, 467, 468), (423, 422, 454, 455), (437, 436, 468, 469), (424, 423, 455, 456), (438, 437, 469, 470), (425, 424, 456, 457), (474, 473, 505, 506), (461, 460, 492, 493), (475, 474, 506, 507), (462, 461, 493, 494), (449, 448, 480, 481), (476, 475, 507, 508), (463, 462, 494, 495), (450, 449, 481, 482), (477, 476, 508, 509), (464, 463, 495, 496), (451, 450, 482, 483), (478, 477, 509, 510), (465, 464, 496, 497), (452, 451, 483, 484), (479, 478, 510, 511), (466, 465, 497, 498), (453, 452, 484, 485), (448, 479, 511, 480), (467, 466, 498, 499), (454, 453, 485, 486), (468, 467, 499, 500), (455, 454, 486, 487), (469, 468, 500, 501), (456, 455, 487, 488), (470, 469, 501, 502), (457, 456, 488, 489), (471, 470, 502, 503), (458, 457, 489, 490), (472, 471, 503, 504), (459, 458, 490, 491), (473, 472, 504, 505), (460, 459, 491, 492), (480, 511, 543, 512), (499, 498, 530, 531), (486, 485, 517, 518), (500, 499, 531, 532), (487, 486, 518, 519), (501, 500, 532, 533), (488, 487, 519, 520), (502, 501, 533, 534), (489, 488, 520, 521), (503, 502, 534, 535), (490, 489, 521, 522), (504, 503, 535, 536), (491, 490, 522, 523), (505, 504, 536, 537), (492, 491, 523, 524), (506, 505, 537, 538), (493, 492, 524, 525), (507, 506, 538, 539), (494, 493, 525, 526), (481, 480, 512, 513), (508, 507, 539, 540), (495, 494, 526, 527), (482, 481, 513, 514), (509, 508, 540, 541), (496, 495, 527, 528), (483, 482, 514, 515), (510, 509, 541, 542), (497, 496, 528, 529), (484, 483, 515, 516), (511, 510, 542, 543), (498, 497, 529, 530), (485, 484, 516, 517), (534, 533, 565, 566), (521, 520, 552, 553), (535, 534, 566, 567), (522, 521, 553, 554), (536, 535, 567, 568), (523, 522, 554, 555), (537, 536, 568, 569), (524, 523, 555, 556), (538, 537, 569, 570), (525, 524, 556, 557), (539, 538, 570, 571), (526, 525, 557, 558), (513, 512, 544, 545), (540, 539, 571, 572), (527, 526, 558, 559), (514, 513, 545, 546), (541, 540, 572, 573), (528, 527, 559, 560), (515, 514, 546, 547), (542, 541, 573, 574), (529, 528, 560, 561), (516, 515, 547, 548), (543, 542, 574, 575), (530, 529, 561, 562), (517, 516, 548, 549), (512, 543, 575, 544), (531, 530, 562, 563), (518, 517, 549, 550), (532, 531, 563, 564), (519, 518, 550, 551), (533, 532, 564, 565), (520, 519, 551, 552), (569, 568, 600, 601), (556, 555, 587, 588), (570, 569, 601, 602), (557, 556, 588, 589), (571, 570, 602, 603), (558, 557, 589, 590), (545, 544, 576, 577), (572, 571, 603, 604), (559, 558, 590, 591), (546, 545, 577, 578), (573, 572, 604, 605), (560, 559, 591, 592), (547, 546, 578, 579), (574, 573, 605, 606), (561, 560, 592, 593), (548, 547, 579, 580), (575, 574, 606, 607), (562, 561, 593, 594), (549, 548, 580, 581), (544, 575, 607, 576), (563, 562, 594, 595), (550, 549, 581, 582), (564, 563, 595, 596), (551, 550, 582, 583), (565, 564, 596, 597), (552, 551, 583, 584), (566, 565, 597, 598), (553, 552, 584, 585), (567, 566, 598, 599), (554, 553, 585, 586), (568, 567, 599, 600), (555, 554, 586, 587), (577, 576, 608, 609), (604, 603, 635, 636), (591, 590, 622, 623), (578, 577, 609, 610), (605, 604, 636, 637), (592, 591, 623, 624), (579, 578, 610, 611), (606, 605, 637, 638), (593, 592, 624, 625), (580, 579, 611, 612), (607, 606, 638, 639), (594, 593, 625, 626), (581, 580, 612, 613), (576, 607, 639, 608), (595, 594, 626, 627), (582, 581, 613, 614), (596, 595, 627, 628), (583, 582, 614, 615), (597, 596, 628, 629), (584, 583, 615, 616), (598, 597, 629, 630), (585, 584, 616, 617), (599, 598, 630, 631), (586, 585, 617, 618), (600, 599, 631, 632), (587, 586, 618, 619), (601, 600, 632, 633), (588, 587, 619, 620), (602, 601, 633, 634), (589, 588, 620, 621), (603, 602, 634, 635), (590, 589, 621, 622), (612, 611, 640), (639, 638, 640), (626, 625, 640), (613, 612, 640), (608, 639, 640), (627, 626, 640), (614, 613, 640), (628, 627, 640), (615, 614, 640), (629, 628, 640), (616, 615, 640), (630, 629, 640), (617, 616, 640), (631, 630, 640), (618, 617, 640), (632, 631, 640), (619, 618, 640), (633, 632, 640), (620, 619, 640), (634, 633, 640), (621, 620, 640), (635, 634, 640), (622, 621, 640), (609, 608, 640), (636, 635, 640), (623, 622, 640), (610, 609, 640), (637, 636, 640), (624, 623, 640), (611, 610, 640), (638, 637, 640), (625, 624, 640)])
me_cylinder.polygons.foreach_set('use_smooth', [True] * 640)
me_cylinder.use_remesh_preserve_volume = False
me_cylinder.use_remesh_preserve_attributes = False
me_cylinder.use_mirror_vertex_groups = False
me_cylinder.update()
arm_armature = bpy.data.armatures.new('Armature')  # bones are not reproduced

# ---- objects
ob_mushroom_rig = bpy.data.objects.new('Mushroom_Rig', arm_armature)
ob_mushroom_mesh = bpy.data.objects.new('Mushroom Mesh', me_cylinder)

# ---- transforms, parenting, visibility, modifiers, constraints
ob_mushroom_rig.location = (0.0, 0.0, 0.0)
ob_mushroom_rig.show_in_front = True
ob_mushroom_rig.lineart.crease_threshold = 0.0
ob_mushroom_mesh.parent = ob_mushroom_rig
ob_mushroom_mesh.location = (0.0, 0.0, 0.0)
ob_mushroom_mesh.scale = (0.4938, 0.4938, 2.918)
ob_mushroom_mesh.lineart.crease_threshold = 0.0
_vg = ob_mushroom_mesh.vertex_groups.new(name='Stem_Base')
for _i, _w in zip([0, 2, 4, 6, 8, 10, 12, 14, 16, 18, 20, 22, 24, 26, 28, 30, 32, 34, 36, 38, 40, 42, 44, 46, 48, 50, 52, 54, 56, 58, 60, 62, 71, 72, 73, 74, 128, 129, 130, 131, 132, 133, 134, 135, 136, 137, 138, 139, 140, 141, 142, 143, 144, 145, 146, 147, 148, 149, 150, 151, 152, 153, 154, 155, 156, 157, 158, 159], [1.0, 1.0, 1.0, 1.0, 1.0, 1.0, 1.0, 1.0, 1.0, 1.0, 1.0, 1.0, 0.9002, 0.9261, 0.919, 0.8778, 0.8361, 0.8351, 0.8614, 0.8964, 1.0, 1.0, 1.0, 1.0, 1.0, 1.0, 1.0, 1.0, 1.0, 1.0, 1.0, 1.0, 0.019, 0.01859, 0.009271, 0.0007279, 0.8664, 0.9402, 0.9634, 0.9683, 0.9612, 0.9202, 1.0, 0.9999, 0.9999, 0.9999, 0.9998, 0.9994, 0.9973, 0.9863, 0.9611, 0.9632, 0.9746, 0.9762, 0.9711, 0.9609, 0.9459, 0.9268, 0.2059, 0.293, 0.3481, 0.3583, 0.3164, 0.3408, 0.3712, 0.4429, 0.558, 0.7166]): _vg.add([_i], _w, 'REPLACE')
_vg = ob_mushroom_mesh.vertex_groups.new(name='Stem_1')
for _i, _w in zip([64, 65, 66, 67, 68, 69, 70, 71, 72, 73, 74, 75, 76, 77, 78, 79, 80, 81, 82, 83, 84, 85, 86, 87, 88, 89, 90, 91, 92, 93, 94, 95, 96, 97, 98, 99, 100, 101, 102, 103, 104, 105, 106, 107, 108, 109, 110, 111, 112, 113, 114, 115, 116, 117, 118, 119, 120, 121, 122, 123, 124, 125, 126, 127, 134, 135, 141, 142, 145, 146, 147, 149, 150, 151, 152, 153, 154, 155], [1.3e-06, 0.003578, 0.04274, 0.08225, 0.001063, 2.299e-08, 1.777e-12, 6.995e-13, 2.105e-20, 1.968e-31, 8.882e-30, 4.721e-29, 4.785e-22, 3.185e-16, 1.496e-18, 1.419e-14, 4.165e-13, 2.946e-17, 1.165e-15, 0.0008598, 0.0001002, 0.0001021, 0.0221, 0.0002524, 2.424e-17, 2.909e-15, 3.901e-10, 3.122e-08, 7.09e-06, 0.0001374, 7.31e-05, 3.498e-09, 1.0, 1.0, 1.0, 1.0, 1.0, 1.0, 1.0, 0.9998, 0.9739, 0.9998, 1.0, 1.0, 1.0, 1.0, 1.0, 1.0, 1.0, 1.0, 1.0, 1.0, 1.0, 1.0, 1.0, 1.0, 1.0, 1.0, 1.0, 1.0, 1.0, 1.0, 1.0, 1.0, 1.236e-05, 5.778e-05, 0.0, 0.0, 0.0, 0.0, 0.0, 4.356e-06, 0.006095, 0.002206, 0.0008863, 0.0007159, 1.702e-05, 0.0]): _vg.add([_i], _w, 'REPLACE')
_vg = ob_mushroom_mesh.vertex_groups.new(name='Stem_2')
for _i, _w in zip([160, 161, 162, 163, 164, 165, 166, 167, 168, 169, 170, 171, 172, 173, 174, 175, 176, 177, 178, 179, 180, 181, 182, 183, 184, 185, 186, 187, 188, 189, 190, 191], [0.9999, 0.9999, 0.9999, 0.9999, 1.0, 1.0, 1.0, 1.0, 1.0, 1.0, 1.0, 1.0, 1.0, 1.0, 1.0, 1.0, 1.0, 1.0, 1.0, 1.0, 1.0, 1.0, 1.0, 1.0, 1.0, 1.0, 1.0, 1.0, 1.0, 1.0, 0.9996, 0.9998]): _vg.add([_i], _w, 'REPLACE')
_vg = ob_mushroom_mesh.vertex_groups.new(name='Steam_3')
for _i, _w in zip([192, 193, 194, 195, 196, 197, 198, 199, 200, 201, 202, 203, 204, 205, 206, 207, 208, 209, 210, 211, 212, 213, 214, 215, 216, 217, 218, 219, 220, 221, 222, 223, 224, 225, 226, 227, 228, 229, 230, 231, 232, 233, 234, 235, 236, 237, 238, 239, 240, 241, 242, 243, 244, 245, 246, 247, 248, 249, 250, 251, 252, 253, 254, 255, 357, 358, 387, 388, 389], [1.0, 1.0, 1.0, 1.0, 1.0, 1.0, 1.0, 1.0, 1.0, 1.0, 1.0, 1.0, 1.0, 1.0, 1.0, 1.0, 1.0, 1.0, 1.0, 1.0, 1.0, 1.0, 1.0, 1.0, 1.0, 1.0, 1.0, 1.0, 1.0, 1.0, 1.0, 1.0, 0.9822, 0.9943, 0.9746, 0.9773, 0.975, 0.9777, 0.9877, 0.9961, 0.9956, 0.999, 0.9998, 1.0, 1.0, 1.0, 0.9999, 0.9972, 0.9849, 0.9884, 0.9965, 1.0, 1.0, 0.9998, 0.9949, 0.9464, 0.9242, 0.9724, 0.9927, 0.9979, 0.9885, 0.9852, 0.9792, 0.9765, 0.02942, 0.0327, 0.144, 0.1343, 2.513e-05]): _vg.add([_i], _w, 'REPLACE')
_vg = ob_mushroom_mesh.vertex_groups.new(name='Stem_Top')
for _i, _w in zip([0, 1, 2, 3, 4, 5, 6, 7, 9, 11, 13, 15, 17, 19, 21, 23, 25, 27, 29, 31, 33, 35, 37, 39, 40, 41, 42, 43, 44, 45, 46, 47, 48, 49, 50, 51, 52, 53, 54, 55, 56, 57, 58, 59, 60, 61, 62, 63, 64, 65, 66, 67, 68, 84, 85, 86, 87, 88, 89, 90, 91, 92, 93, 94, 95, 96, 97, 98, 99, 100, 116, 117, 118, 119, 120, 121, 122, 123, 124, 125, 126, 127, 128, 129, 130, 147, 148, 149, 150, 151, 152, 153, 154, 155, 156, 157, 158, 159, 160, 161, 162, 163, 164, 180, 181, 182, 183, 184, 185, 186, 187, 188, 189, 190, 191, 192, 193, 194, 195, 196, 212, 213, 214, 215, 216, 217, 218, 219, 220, 221, 222, 223, 224, 225, 226, 227, 228, 244, 245, 246, 247, 248, 249, 250, 251, 252, 253, 254, 255, 256, 257, 258, 259, 260, 261, 262, 263, 264, 265, 266, 267, 268, 269, 270, 271, 272, 273, 274, 275, 276, 277, 278, 279, 280, 281, 282, 283, 284, 285, 286, 287, 288, 289, 290, 291, 292, 293, 294, 295, 296, 297, 298, 299, 301, 302, 303, 304, 305, 306, 307, 308, 309, 310, 318, 319, 320, 321, 322, 323, 324, 325, 326, 327, 328, 329, 330, 331, 332, 333, 334, 335, 336, 337, 338, 339, 340, 341, 342, 343, 344, 345, 346, 347, 348, 349, 350, 351, 352, 353, 354, 355, 356, 357, 358, 359, 360, 361, 362, 363, 364, 365, 366, 367, 368, 369, 370, 371, 372, 373, 374, 375, 376, 377, 378, 379, 380, 381, 382, 383, 384, 385, 386, 387, 388, 389, 397, 398, 399, 400, 403, 404, 405, 406, 407, 408, 409, 410, 411, 412, 413, 414, 415, 416, 417, 418, 419, 436, 437, 438, 439, 440, 441, 442, 443, 444, 445, 446, 447, 448, 449, 450, 470, 471, 472, 473, 474, 475, 476, 477, 478, 479, 505, 506, 507, 508, 509, 510, 511, 512, 536, 537, 538, 539, 540, 541, 542, 543, 544, 545, 567, 568, 569, 570, 571, 572, 573, 574, 575, 576, 577, 599, 600, 601, 602, 603, 604, 605, 606, 607, 636, 637], [0.0, 0.9973, 0.0, 0.9966, 0.0, 0.9973, 0.0, 0.9952, 0.9999, 0.9996, 0.9994, 0.9996, 0.9991, 0.9958, 0.9852, 0.9725, 0.9814, 0.997, 0.9997, 0.9999, 1.0, 1.0, 1.0, 1.0, 0.0, 1.0, 0.0, 1.0, 0.0, 1.0, 0.0, 0.9999, 0.0, 0.9999, 0.0, 0.9999, 0.0, 0.9999, 0.0, 0.999, 0.0, 0.9962, 0.0, 0.9938, 0.0, 0.9962, 0.0, 0.999, 0.0, 0.0, 0.0, 0.0, 0.0, 0.0, 0.0, 0.0, 0.0, 0.0, 0.0, 0.0, 0.0, 0.0, 0.0, 0.0, 0.0, 0.0, 0.0, 0.0, 0.0, 0.0, 0.0, 0.0, 0.0, 0.0, 0.0, 0.0, 0.0, 0.0, 0.0, 0.0, 0.0, 0.0, 0.0, 0.0, 0.0, 0.0, 0.0, 0.0, 0.0, 0.0, 0.0, 0.0, 0.0, 0.0, 0.0, 0.0, 0.0, 0.0, 0.0, 0.0, 0.0, 0.0, 0.0, 0.0, 0.0, 0.0, 0.0, 0.0, 0.0, 0.0, 0.0, 0.0, 0.0, 0.0, 0.0, 0.0, 0.0, 0.0, 0.0, 0.0, 0.0, 0.0, 0.0, 0.0, 0.0, 0.0, 0.0, 0.0, 0.0, 0.0, 0.0, 0.0, 0.0, 0.0, 0.0, 0.0, 0.0, 0.0, 0.0, 1.084e-05, 0.0, 0.0, 0.0, 0.0, 0.0, 0.0, 0.0, 0.0, 0.0, 1.0, 1.0, 0.9999, 0.9999, 1.0, 1.0, 1.0, 1.0, 1.0, 1.0, 0.9998, 0.9998, 0.9995, 0.9996, 1.0, 1.0, 1.0, 1.0, 1.0, 1.0, 1.0, 1.0, 0.9999, 1.0, 1.0, 1.0, 1.0, 1.0, 1.0, 1.0, 1.0, 1.0, 0.0002819, 0.0, 0.0, 0.0, 0.0001532, 7.912e-05, 0.0, 0.0, 0.0, 0.0, 0.0, 0.0, 0.0, 0.0, 0.0, 0.0, 0.0, 0.0, 0.0, 0.0, 0.0, 0.0, 0.0001261, 0.004579, 0.0, 0.0, 0.0, 0.0, 0.0, 0.0, 0.0, 0.0, 0.0, 0.0, 0.0, 0.0, 0.006891, 0.01037, 0.0, 0.001039, 0.0, 0.0, 0.0, 0.0, 0.0, 0.0, 0.0, 0.0, 0.0, 0.0, 0.0004634, 0.0, 0.0, 0.0, 0.0, 0.0, 0.0, 0.0, 0.0, 0.0, 0.0, 0.0, 0.0, 0.0, 0.0, 0.0, 0.0, 0.0, 0.0, 3.874e-18, 0.0, 0.0002501, 0.0, 0.0, 0.0, 0.0, 0.0, 0.0, 0.0, 0.0, 0.0, 0.01857, 0.0, 0.0, 0.0, 0.0, 0.0, 0.0, 0.0, 0.0, 0.0, 0.0, 0.0, 0.0, 0.0, 0.0, 0.0, 0.0, 0.0, 0.0, 0.0, 0.0, 0.0, 0.0, 0.0, 0.0, 0.0, 0.0, 0.0, 0.0, 0.0, 0.0, 0.0, 0.0, 0.0, 0.0, 0.0, 0.0, 0.0, 0.0, 0.0, 0.0, 0.0, 0.0, 0.0, 0.0, 0.0, 0.0, 0.0, 0.0, 0.0, 0.0, 0.0, 0.0, 0.0, 0.0, 0.0, 0.0, 0.0, 0.0, 0.0, 0.0, 0.0, 0.0, 0.0, 0.0, 0.0, 0.0, 0.0, 0.0, 0.0, 0.0, 0.0, 0.0, 0.0, 0.0, 0.0, 0.0, 0.0, 0.0, 0.0, 0.0, 0.0, 0.0, 0.0, 0.0, 0.0, 0.0, 0.0, 0.0, 0.0, 0.0, 0.0, 0.0, 0.0, 0.0, 0.0, 0.0, 0.0, 0.0]): _vg.add([_i], _w, 'REPLACE')
_vg = ob_mushroom_mesh.vertex_groups.new(name='Hood')
for _i, _w in zip([1, 3, 5, 7, 9, 11, 13, 15, 17, 19, 21, 23, 25, 27, 29, 31, 33, 35, 37, 38, 39, 40, 41, 42, 43, 44, 45, 46, 47, 49, 50, 51, 52, 53, 55, 57, 59, 61, 63, 99, 100, 101, 102, 103, 104, 105, 106, 107, 108, 109, 110, 111, 112, 124, 146, 147, 148, 149, 150, 160, 164, 165, 166, 167, 168, 169, 170, 171, 172, 173, 174, 175, 176, 177, 178, 179, 180, 181, 182, 183, 184, 185, 186, 187, 188, 189, 190, 191, 196, 197, 198, 199, 200, 201, 202, 203, 204, 205, 206, 207, 208, 209, 210, 211, 212, 213, 214, 215, 216, 217, 224, 230, 231, 232, 233, 234, 235, 236, 237, 238, 239, 240, 241, 242, 243, 244, 245, 246, 247, 248, 249, 250, 251, 252, 253, 254, 255, 256, 257, 258, 259, 260, 261, 263, 264, 265, 266, 267, 268, 269, 270, 271, 272, 273, 274, 275, 276, 277, 278, 279, 280, 281, 282, 283, 284, 285, 286, 287, 288, 289, 290, 291, 292, 293, 294, 295, 296, 297, 298, 299, 300, 301, 302, 303, 304, 305, 306, 307, 308, 309, 310, 311, 312, 313, 314, 315, 316, 317, 318, 319, 320, 321, 322, 323, 324, 325, 326, 327, 328, 329, 330, 331, 332, 333, 334, 335, 336, 337, 338, 339, 340, 341, 342, 343, 344, 345, 346, 347, 348, 349, 350, 351, 352, 353, 354, 355, 356, 357, 358, 359, 360, 361, 362, 363, 364, 365, 366, 367, 368, 369, 370, 371, 372, 373, 374, 375, 376, 377, 378, 379, 380, 381, 382, 383, 384, 385, 386, 387, 388, 389, 390, 391, 392, 393, 394, 395, 396, 397, 398, 399, 400, 401, 402, 403, 404, 405, 406, 407, 408, 409, 410, 411, 412, 413, 414, 415, 416, 417, 418, 419, 420, 421, 422, 423, 424, 425, 426, 427, 428, 429, 430, 431, 432, 433, 434, 435, 436, 437, 438, 439, 440, 441, 442, 443, 444, 445, 446, 447, 448, 449, 450, 451, 452, 453, 454, 455, 456, 457, 458, 459, 460, 461, 462, 463, 464, 465, 466, 467, 468, 469, 470, 471, 472, 473, 474, 475, 476, 477, 478, 479, 480, 481, 482, 483, 484, 485, 486, 487, 488, 489, 490, 491, 492, 493, 494, 495, 496, 497, 498, 499, 500, 501, 502, 503, 504, 505, 506, 507, 508, 509, 510, 511, 512, 513, 514, 515, 516, 517, 518, 519, 520, 521, 522, 523, 524, 525, 526, 527, 528, 529, 530, 531, 532, 533, 534, 535, 536, 537, 538, 539, 540, 541, 542, 543, 544, 545, 546, 547, 548, 549, 550, 551, 552, 553, 554, 555, 556, 557, 558, 559, 560, 561, 562, 563, 564, 565, 566, 567, 568, 569, 570, 571, 572, 573, 574, 575, 576, 577, 578, 579, 580, 581, 582, 583, 584, 585, 586, 587, 588, 589, 590, 591, 592, 593, 594, 595, 596, 597, 598, 599, 600, 601, 602, 603, 604, 605, 606, 607, 608, 609, 610, 611, 612, 613, 614, 615, 616, 617, 618, 619, 620, 621, 622, 623, 624, 625, 626, 627, 628, 629, 630, 631, 632, 633, 634, 635, 636, 637, 638, 639, 640], [6.299e-24, 3.349e-42, 0.0, 1.401e-45, 9.243e-29, 3.003e-14, 4.627e-05, 0.0001949, 1.248e-05, 9.619e-07, 8.112e-09, 2.131e-15, 7.451e-21, 3.749e-26, 1.537e-26, 6.58e-21, 5.52e-14, 5.201e-13, 2.209e-14, 0.0, 9.051e-28, 0.0, 1.985e-26, 0.0, 6.598e-18, 0.0, 1.281e-12, 0.0, 7.71e-12, 4.535e-12, 0.0, 1.363e-16, 0.0, 0.0, 1.051e-17, 2.072e-11, 2.795e-09, 1.372e-10, 1.269e-14, 0.0, 0.0, 0.0, 0.0, 0.0, 0.0, 0.0, 0.0, 0.0, 0.0, 0.0, 0.0, 0.0, 0.0, 0.0, 0.0, 0.0, 0.0, 0.0, 0.0, 0.0, 0.0, 0.0, 0.0, 0.0, 0.0, 0.0, 0.0, 0.0, 0.0, 0.0, 0.0, 0.0, 0.0, 0.0, 0.0, 0.0, 0.0, 0.0, 0.0, 0.0, 0.0, 0.0, 0.0, 0.0, 0.0, 0.0, 0.0, 0.0, 0.0, 0.0, 0.0, 0.0, 0.0, 0.0, 0.0, 0.0, 0.0, 0.0, 0.0, 0.0, 1.336e-22, 4.174e-24, 3.283e-17, 5.717e-14, 3.429e-09, 3.193e-07, 0.0, 0.0, 0.0, 0.0, 0.0, 0.0, 0.0, 0.0, 0.0, 0.0, 0.0, 0.0, 0.0, 0.0, 0.00314, 0.0001211, 3.075e-12, 7.802e-19, 2.599e-12, 6.386e-10, 1.014e-11, 2.897e-14, 0.0, 0.0, 0.0, 0.0, 0.0, 0.0, 0.0, 0.0, 0.0, 1.492e-12, 9.632e-11, 0.0, 0.0, 0.0, 0.0, 0.0, 0.0, 0.0, 0.0, 0.0, 0.0, 0.0, 0.0, 2.121e-12, 1.314e-16, 1.057e-15, 5.076e-23, 3.543e-10, 0.00122, 0.003243, 0.0003124, 5.049e-06, 1.625e-12, 0.0, 0.0, 4.195e-09, 2.029e-06, 0.0, 6.068e-11, 4.172e-13, 0.6068, 0.6592, 0.6439, 0.5662, 0.5112, 0.5, 0.5006, 0.5108, 0.5332, 0.5464, 0.537, 0.5164, 0.5028, 0.5, 0.5, 0.5, 0.5, 0.5, 0.5, 0.5, 0.5, 0.5, 0.5, 0.5, 0.5, 0.5101, 0.5538, 0.5945, 0.589, 0.5814, 0.547, 0.5435, 1.0, 1.0, 1.0, 1.0, 1.0, 1.0, 0.9971, 0.9976, 1.0, 1.0, 0.9987, 1.0, 1.0, 1.0, 1.0, 0.9996, 1.0, 1.0, 1.0, 1.0, 1.0, 1.0, 1.0, 0.997, 0.9995, 1.0, 1.0, 1.0, 1.0, 1.0, 1.0, 1.0, 1.0, 1.0, 1.0, 1.0, 1.0, 1.0, 1.0, 1.0, 1.0, 1.0, 1.0, 0.9999, 1.0, 1.0, 1.0, 1.0, 1.0, 1.0, 1.0, 1.0, 0.9989, 1.0, 1.0, 1.0, 1.0, 1.0, 1.0, 1.0, 1.0, 1.0, 1.0, 1.0, 1.0, 1.0, 1.0, 1.0, 1.0, 1.0, 1.0, 1.0, 1.0, 1.0, 1.0, 1.0, 1.0, 1.0, 1.0, 1.0, 1.0, 1.0, 1.0, 1.0, 1.0, 1.0, 1.0, 1.0, 1.0, 1.0, 1.0, 1.0, 1.0, 1.0, 1.0, 1.0, 0.9997, 0.9998, 1.0, 1.0, 1.0, 1.0, 1.0, 1.0, 1.0, 1.0, 1.0, 1.0, 1.0, 1.0, 1.0, 1.0, 1.0, 1.0, 1.0, 1.0, 1.0, 1.0, 1.0, 1.0, 1.0, 1.0, 1.0, 1.0, 1.0, 1.0, 1.0, 1.0, 1.0, 1.0, 1.0, 1.0, 1.0, 1.0, 1.0, 1.0, 1.0, 1.0, 1.0, 1.0, 1.0, 1.0, 1.0, 1.0, 1.0, 1.0, 1.0, 1.0, 1.0, 1.0, 1.0, 1.0, 1.0, 1.0, 1.0, 1.0, 1.0, 1.0, 1.0, 1.0, 1.0, 1.0, 1.0, 1.0, 1.0, 1.0, 1.0, 1.0, 1.0, 1.0, 1.0, 1.0, 1.0, 1.0, 1.0, 1.0, 1.0, 1.0, 1.0, 1.0, 1.0, 1.0, 1.0, 1.0, 1.0, 1.0, 1.0, 1.0, 1.0, 1.0, 1.0, 1.0, 1.0, 1.0, 1.0, 1.0, 1.0, 1.0, 1.0, 1.0, 1.0, 1.0, 1.0, 1.0, 1.0, 1.0, 1.0, 1.0, 1.0, 1.0, 1.0, 1.0, 1.0, 1.0, 1.0, 1.0, 1.0, 1.0, 1.0, 1.0, 1.0, 1.0, 1.0, 1.0, 1.0, 1.0, 1.0, 1.0, 1.0, 1.0, 1.0, 1.0, 1.0, 1.0, 1.0, 1.0, 1.0, 1.0, 1.0, 1.0, 1.0, 1.0, 1.0, 1.0, 1.0, 1.0, 1.0, 1.0, 1.0, 1.0, 1.0, 1.0, 1.0, 1.0, 1.0, 1.0, 1.0, 1.0, 1.0, 1.0, 1.0, 1.0, 1.0, 1.0, 1.0, 1.0, 1.0, 1.0, 1.0, 1.0, 1.0, 1.0, 1.0, 1.0, 1.0, 1.0, 1.0, 1.0, 1.0, 1.0, 1.0, 1.0, 1.0, 1.0, 1.0, 1.0, 1.0, 1.0, 1.0, 1.0, 1.0, 1.0, 1.0, 1.0, 1.0, 1.0, 1.0, 1.0, 1.0, 1.0, 1.0, 1.0, 1.0, 1.0, 1.0, 1.0, 1.0, 1.0, 1.0, 1.0, 1.0, 1.0, 1.0, 1.0, 1.0, 1.0, 1.0, 1.0, 1.0, 1.0, 1.0]): _vg.add([_i], _w, 'REPLACE')
_m = ob_mushroom_mesh.modifiers.new('Armature', 'ARMATURE')
_m.object = ob_mushroom_rig

# ---- collection membership
col_collection_1.objects.link(ob_mushroom_rig)
col_collection_1.objects.link(ob_mushroom_mesh)

# ---- scene / render settings (as saved in the file)
scene.frame_start = 1; scene.frame_end = 250; scene.frame_set(1)
scene.render.engine = 'BLENDER_EEVEE_NEXT'
scene.render.resolution_percentage = 50
scene.render.dither_intensity = 0.0
scene.cycles.use_denoising = False
scene.cycles.samples = 10
scene.cycles.sampling_pattern = 'TABULATED_SOBOL'
scene.cycles.light_sampling_threshold = 0.0
scene.cycles.use_adaptive_sampling = False
scene.cycles.use_light_tree = False
scene.cycles.blur_glossy = 0.0
scene.cycles.pixel_filter_type = 'GAUSSIAN'
scene.cycles.sample_clamp_indirect = 0.0
scene.view_settings.view_transform = 'Standard'
bpy.context.view_layer.update()

# ---- added for rendering (the .blend has no active camera and no usable light): camera, sun
cam_auto = bpy.data.cameras.new('AutoCamera')
cam_auto.lens = 50.0
cam_auto.sensor_width = 36.0
cam_auto.clip_end = 1000.0
ob_auto_camera = bpy.data.objects.new('AutoCamera', cam_auto)
scene.collection.objects.link(ob_auto_camera)
ob_auto_camera.location = (12.9764, -15.2805, 13.5655)
ob_auto_camera.rotation_euler = (1.09748, -7.21219e-08, 0.694738)
scene.camera = ob_auto_camera
light_auto_sun = bpy.data.lights.new('AutoSun', 'SUN')
light_auto_sun.energy = 3.0
light_auto_sun.angle = 0.0523599
ob_auto_sun = bpy.data.objects.new('AutoSun', light_auto_sun)
scene.collection.objects.link(ob_auto_sun)
ob_auto_sun.rotation_euler = (0.872665, 0.174533, 0.523599)
bpy.context.view_layer.update()
